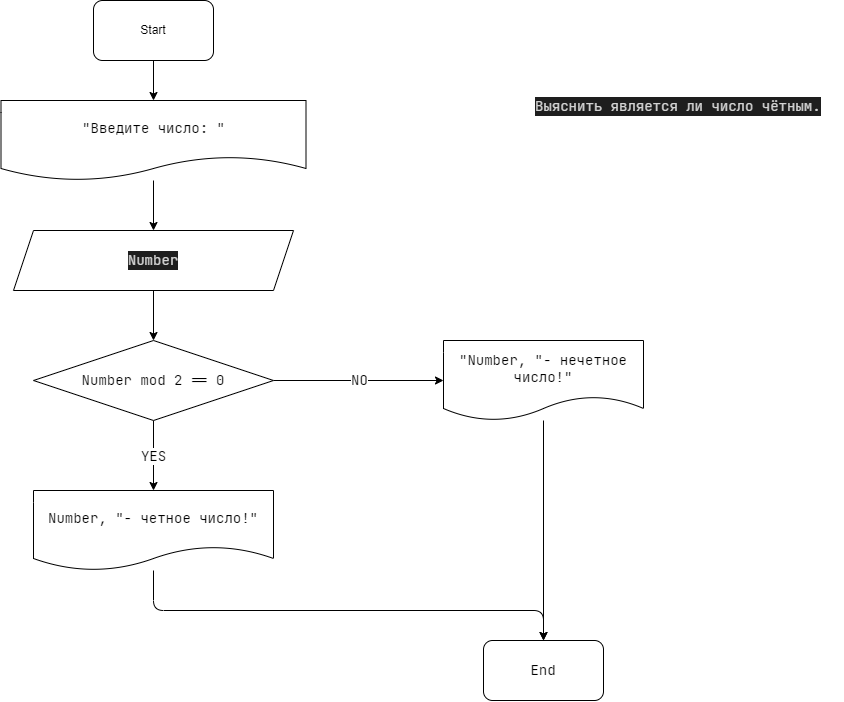

The diagram above was exported from draw.io. Its source (the exported page's mxGraphModel, read from the mxfile embedded in the PNG):
<mxGraphModel dx="1394" dy="617" grid="1" gridSize="10" guides="1" tooltips="1" connect="1" arrows="1" fold="1" page="1" pageScale="1" pageWidth="1169" pageHeight="1654" math="0" shadow="0">
  <root>
    <mxCell id="0" />
    <mxCell id="1" parent="0" />
    <mxCell id="2" value="&lt;div style=&quot;color: rgb(212, 212, 212); background-color: rgb(30, 30, 30); font-family: &amp;quot;jetbrains mono&amp;quot;, &amp;quot;jetbrains mono&amp;quot;, monospace, consolas, &amp;quot;courier new&amp;quot;, monospace; font-weight: normal; font-size: 14px; line-height: 19px;&quot;&gt;&lt;div&gt;&lt;span style=&quot;color: #d4d4d4&quot;&gt;Выяснить является ли число чётным.&lt;/span&gt;&lt;/div&gt;&lt;/div&gt;" style="text;whiteSpace=wrap;html=1;" parent="1" vertex="1">
      <mxGeometry x="580" y="140" width="310" height="30" as="geometry" />
    </mxCell>
    <mxCell id="7" value="" style="edgeStyle=none;html=1;fontFamily=JetBrains Mono;fontSize=14;" parent="1" source="3" target="6" edge="1">
      <mxGeometry relative="1" as="geometry" />
    </mxCell>
    <mxCell id="3" value="Start" style="rounded=1;whiteSpace=wrap;html=1;" parent="1" vertex="1">
      <mxGeometry x="140" y="50" width="120" height="60" as="geometry" />
    </mxCell>
    <mxCell id="19" value="" style="edgeStyle=none;html=1;fontFamily=JetBrains Mono;fontSize=14;" parent="1" source="5" target="9" edge="1">
      <mxGeometry relative="1" as="geometry" />
    </mxCell>
    <mxCell id="5" value="&lt;div style=&quot;color: rgb(212 , 212 , 212) ; background-color: rgb(30 , 30 , 30) ; font-family: &amp;#34;jetbrains mono&amp;#34; , &amp;#34;jetbrains mono&amp;#34; , monospace , &amp;#34;consolas&amp;#34; , &amp;#34;courier new&amp;#34; , monospace ; line-height: 19px&quot;&gt;Number&lt;/div&gt;" style="shape=parallelogram;perimeter=parallelogramPerimeter;whiteSpace=wrap;html=1;fixedSize=1;fontFamily=JetBrains Mono;fontSize=14;" parent="1" vertex="1">
      <mxGeometry x="60" y="280" width="280" height="60" as="geometry" />
    </mxCell>
    <mxCell id="8" value="" style="edgeStyle=none;html=1;fontFamily=JetBrains Mono;fontSize=14;" parent="1" source="6" target="5" edge="1">
      <mxGeometry relative="1" as="geometry" />
    </mxCell>
    <mxCell id="6" value="&quot;Введите число: &quot;" style="shape=document;whiteSpace=wrap;html=1;boundedLbl=1;fontFamily=JetBrains Mono;fontSize=14;" parent="1" vertex="1">
      <mxGeometry x="47.5" y="150" width="305" height="80" as="geometry" />
    </mxCell>
    <mxCell id="12" value="YES" style="edgeStyle=none;html=1;fontFamily=JetBrains Mono;fontSize=14;" parent="1" source="9" target="11" edge="1">
      <mxGeometry relative="1" as="geometry" />
    </mxCell>
    <mxCell id="13" value="NO" style="edgeStyle=none;html=1;exitX=1;exitY=0.5;exitDx=0;exitDy=0;entryX=0;entryY=0.5;entryDx=0;entryDy=0;fontFamily=JetBrains Mono;fontSize=14;" parent="1" source="9" target="10" edge="1">
      <mxGeometry relative="1" as="geometry" />
    </mxCell>
    <mxCell id="9" value="Number mod 2 == 0" style="rhombus;whiteSpace=wrap;html=1;fontFamily=JetBrains Mono;fontSize=14;" parent="1" vertex="1">
      <mxGeometry x="80" y="390" width="240" height="80" as="geometry" />
    </mxCell>
    <mxCell id="16" value="" style="edgeStyle=none;html=1;fontFamily=JetBrains Mono;fontSize=14;entryX=0.5;entryY=0;entryDx=0;entryDy=0;" parent="1" source="10" target="14" edge="1">
      <mxGeometry relative="1" as="geometry">
        <mxPoint x="590" y="560" as="targetPoint" />
      </mxGeometry>
    </mxCell>
    <mxCell id="10" value="&lt;span&gt;&quot;&lt;/span&gt;&lt;span&gt;Number, &quot;- нечетное число!&quot;&lt;/span&gt;" style="shape=document;whiteSpace=wrap;html=1;boundedLbl=1;fontFamily=JetBrains Mono;fontSize=14;" parent="1" vertex="1">
      <mxGeometry x="490" y="390" width="200" height="80" as="geometry" />
    </mxCell>
    <mxCell id="18" value="" style="edgeStyle=none;html=1;fontFamily=JetBrains Mono;fontSize=14;entryX=0.5;entryY=0;entryDx=0;entryDy=0;" parent="1" source="11" target="14" edge="1">
      <mxGeometry relative="1" as="geometry">
        <mxPoint x="200" y="710" as="targetPoint" />
        <Array as="points">
          <mxPoint x="200" y="660" />
          <mxPoint x="590" y="660" />
        </Array>
      </mxGeometry>
    </mxCell>
    <mxCell id="11" value="Number, &quot;- четное число!&quot;" style="shape=document;whiteSpace=wrap;html=1;boundedLbl=1;fontFamily=JetBrains Mono;fontSize=14;" parent="1" vertex="1">
      <mxGeometry x="80" y="540" width="240" height="80" as="geometry" />
    </mxCell>
    <mxCell id="14" value="End" style="rounded=1;whiteSpace=wrap;html=1;fontFamily=JetBrains Mono;fontSize=14;" parent="1" vertex="1">
      <mxGeometry x="530" y="690" width="120" height="60" as="geometry" />
    </mxCell>
  </root>
</mxGraphModel>